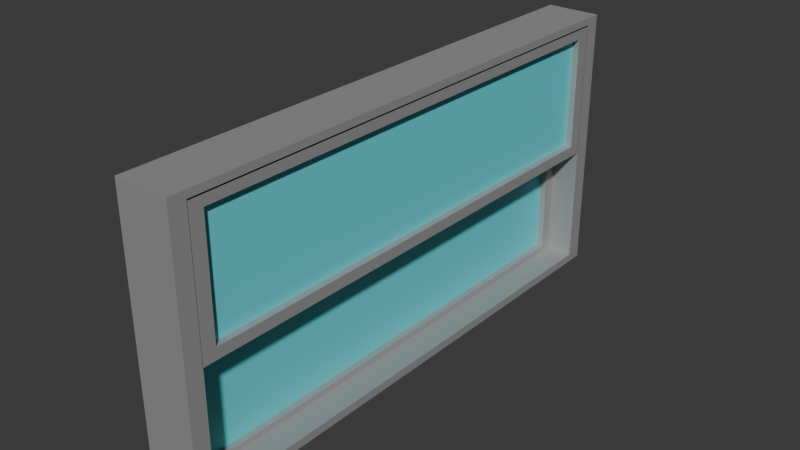 # Source: Window.blend  (saved by Blender 4.4.32; exported with 4.5.12 LTS)
import bpy
from mathutils import Matrix  # noqa: F401  (used for matrix-valued properties, if any)

bpy.ops.wm.read_factory_settings(use_empty=True)
scene = bpy.context.scene
scene.name = 'Scene'

# ---- collections
col_collection = bpy.data.collections.new('Collection'); scene.collection.children.link(col_collection)

# ---- materials (node trees are filled in below, after node groups)
mat_windowframe = bpy.data.materials.new('WindowFrame')
mat_glasspane = bpy.data.materials.new('GlassPane')

# ---- material node trees
mat_windowframe.use_nodes = True; mat_windowframe.node_tree.nodes.clear()
_N = mat_windowframe.node_tree.nodes; _L = mat_windowframe.node_tree.links
n0 = _N.new('ShaderNodeBsdfPrincipled'); n0.name = 'Principled BSDF'; n0.location = (10, 300)
n0.inputs[0].default_value = (0.4516, 0.4516, 0.4516, 1.0)
n0.inputs[1].default_value = 0.4882
n0.inputs[2].default_value = 0.6339
n1 = _N.new('ShaderNodeOutputMaterial'); n1.name = 'Material Output'; n1.location = (300, 300)
_L.new(n0.outputs[0], n1.inputs[0])
n1.is_active_output = True
mat_glasspane.use_nodes = True; mat_glasspane.node_tree.nodes.clear()
_N = mat_glasspane.node_tree.nodes; _L = mat_glasspane.node_tree.links
n0 = _N.new('ShaderNodeBsdfPrincipled'); n0.name = 'Principled BSDF'; n0.location = (10, 300)
n0.inputs[0].default_value = (0.1171, 0.7152, 0.8, 1.0)
n1 = _N.new('ShaderNodeOutputMaterial'); n1.name = 'Material Output'; n1.location = (300, 300)
_L.new(n0.outputs[0], n1.inputs[0])
n1.is_active_output = True

# ---- world
world_world = bpy.data.worlds.new('World'); scene.world = world_world
world_world.use_nodes = True; world_world.node_tree.nodes.clear()
_N = world_world.node_tree.nodes; _L = world_world.node_tree.links
n0 = _N.new('ShaderNodeOutputWorld'); n0.name = 'World Output'; n0.location = (300, 300)
n1 = _N.new('ShaderNodeBackground'); n1.name = 'Background'; n1.location = (10, 300)
n1.inputs[0].default_value = (0.05088, 0.05088, 0.05088, 1.0)
_L.new(n1.outputs[0], n0.inputs[0])
n0.is_active_output = True
world_world.color = (0.05088, 0.05088, 0.05088)
world_world.sun_shadow_jitter_overblur = 0.0

# ---- meshes
me_cube_001 = bpy.data.meshes.new('Cube.001')
me_cube_001.from_pydata([(-1.0, -0.9384, -0.9384), (-1.0, -0.9384, 0.9384), (-1.0, 0.9384, -0.9384), (-1.0, 0.9384, 0.9384), (1.0, -0.9384, -0.9384), (1.0, -0.9384, 0.9384), (1.0, 0.9384, -0.9384), (1.0, 0.9384, 0.9384), (-1.0, 1.0, -1.0), (-1.0, -1.0, -1.0), (-1.0, -1.0, 1.0), (-1.0, 1.0, 1.0), (1.0, 1.0, 1.0), (1.0, 1.0, -1.0), (1.0, -1.0, -1.0), (1.0, -1.0, 1.0)], [], [(2, 0, 4, 6), (8, 11, 12, 13), (2, 6, 7, 3), (14, 15, 10, 9), (8, 13, 14, 9), (12, 11, 10, 15), (0, 2, 8, 9), (1, 0, 9, 10), (3, 1, 10, 11), (2, 3, 11, 8), (7, 6, 13, 12), (6, 4, 14, 13), (5, 7, 12, 15), (4, 5, 15, 14), (0, 1, 5, 4), (1, 3, 7, 5)])
_uv = me_cube_001.uv_layers.new(name='UVMap')
_uv.uv.foreach_set('vector', [0.3827, 0.2423, 0.3827, 0.007702, 0.3827, 0.7423, 0.3827, 0.5077, 0.375, 0.25, 0.625, 0.25, 0.625, 0.5, 0.375, 0.5, 0.3827, 0.2423, 0.3827, 0.5077, 0.6173, 0.5077, 0.6173, 0.2423, 0.375, 0.75, 0.625, 0.75, 0.625, 1.0, 0.375, 1.0, 0.125, 0.5, 0.375, 0.5, 0.375, 0.75, 0.125, 0.75, 0.625, 0.5, 0.875, 0.5, 0.875, 0.75, 0.625, 0.75, 0.3827, 0.007702, 0.3827, 0.2423, 0.375, 0.25, 0.375, 0.0, 0.6173, 0.007702, 0.3827, 0.007702, 0.375, 0.0, 0.625, 0.0, 0.6173, 0.2423, 0.6173, 0.007702, 0.625, 0.0, 0.625, 0.25, 0.3827, 0.2423, 0.6173, 0.2423, 0.625, 0.25, 0.375, 0.25, 0.6173, 0.5077, 0.3827, 0.5077, 0.375, 0.5, 0.625, 0.5, 0.3827, 0.5077, 0.3827, 0.7423, 0.375, 0.75, 0.375, 0.5, 0.6173, 0.7423, 0.6173, 0.5077, 0.625, 0.5, 0.625, 0.75, 0.3827, 0.7423, 0.6173, 0.7423, 0.625, 0.75, 0.375, 0.75, 0.3827, 0.007702, 0.6173, 0.007702, 0.6173, 0.7423, 0.3827, 0.7423, 0.6173, 0.007702, 0.6173, 0.2423, 0.6173, 0.5077, 0.6173, 0.7423])
me_cube_001.materials.append(mat_windowframe)
me_cube_001.update()
me_cube_002 = bpy.data.meshes.new('Cube.002')
me_cube_002.from_pydata([(-1.0, -0.9453, -0.8372), (-1.0, -0.9453, 0.8372), (-1.0, 0.9453, -0.8372), (-1.0, 0.9453, 0.8372), (1.0, -0.9453, -0.8372), (1.0, -0.9453, 0.8372), (1.0, 0.9453, -0.8372), (1.0, 0.9453, 0.8372), (-1.0, 1.0, -1.0), (-1.0, -1.0, -1.0), (-1.0, -1.0, 1.0), (-1.0, 1.0, 1.0), (1.0, 1.0, 1.0), (1.0, 1.0, -1.0), (1.0, -1.0, -1.0), (1.0, -1.0, 1.0), (0.5, 0.9453, 0.8372), (0.5, 0.9453, -0.8372), (0.5, -0.9453, -0.8372), (0.5, -0.9453, 0.8372), (-0.5, 0.9453, -0.8372), (-0.5, -0.9453, -0.8372), (-0.5, -0.9453, 0.8372), (-0.5, 0.9453, 0.8372)], [], [(1, 3, 23, 22), (8, 11, 12, 13), (5, 4, 18, 19), (14, 15, 10, 9), (8, 13, 14, 9), (12, 11, 10, 15), (0, 2, 8, 9), (1, 0, 9, 10), (3, 1, 10, 11), (2, 3, 11, 8), (7, 6, 13, 12), (6, 4, 14, 13), (5, 7, 12, 15), (4, 5, 15, 14), (17, 16, 19, 18), (4, 6, 17, 18), (7, 5, 19, 16), (6, 7, 16, 17), (21, 22, 23, 20), (2, 0, 21, 20), (3, 2, 20, 23), (0, 1, 22, 21), (18, 17, 20, 21), (17, 16, 23, 20), (16, 19, 22, 23), (19, 18, 21, 22)])
me_cube_002.polygons.foreach_set('material_index', [0, 0, 0, 0, 0, 0, 0, 0, 0, 0, 0, 0, 0, 0, 1, 0, 0, 0, 1, 0, 0, 0, 0, 0, 0, 0])
_uv = me_cube_002.uv_layers.new(name='UVMap')
_uv.uv.foreach_set('vector', [0.6047, 0.02035, 0.6047, 0.2297, 0.6047, 0.2297, 0.6047, 0.02035, 0.375, 0.25, 0.625, 0.25, 0.625, 0.5, 0.375, 0.5, 0.6047, 0.7297, 0.3953, 0.7297, 0.3953, 0.7297, 0.6047, 0.7297, 0.375, 0.75, 0.625, 0.75, 0.625, 1.0, 0.375, 1.0, 0.125, 0.5, 0.375, 0.5, 0.375, 0.75, 0.125, 0.75, 0.625, 0.5, 0.875, 0.5, 0.875, 0.75, 0.625, 0.75, 0.3953, 0.02035, 0.3953, 0.2297, 0.375, 0.25, 0.375, 0.0, 0.6047, 0.02035, 0.3953, 0.02035, 0.375, 0.0, 0.625, 0.0, 0.6047, 0.2297, 0.6047, 0.02035, 0.625, 0.0, 0.625, 0.25, 0.3953, 0.2297, 0.6047, 0.2297, 0.625, 0.25, 0.375, 0.25, 0.6047, 0.5203, 0.3953, 0.5203, 0.375, 0.5, 0.625, 0.5, 0.3953, 0.5203, 0.3953, 0.7297, 0.375, 0.75, 0.375, 0.5, 0.6047, 0.7297, 0.6047, 0.5203, 0.625, 0.5, 0.625, 0.75, 0.3953, 0.7297, 0.6047, 0.7297, 0.625, 0.75, 0.375, 0.75, 0.3953, 0.5203, 0.6047, 0.5203, 0.6047, 0.7297, 0.3953, 0.7297, 0.3953, 0.7297, 0.3953, 0.5203, 0.3953, 0.5203, 0.3953, 0.7297, 0.6047, 0.5203, 0.6047, 0.7297, 0.6047, 0.7297, 0.6047, 0.5203, 0.3953, 0.5203, 0.6047, 0.5203, 0.6047, 0.5203, 0.3953, 0.5203, 0.3953, 0.02035, 0.6047, 0.02035, 0.6047, 0.2297, 0.3953, 0.2297, 0.3953, 0.2297, 0.3953, 0.02035, 0.3953, 0.02035, 0.3953, 0.2297, 0.6047, 0.2297, 0.3953, 0.2297, 0.3953, 0.2297, 0.6047, 0.2297, 0.3953, 0.02035, 0.6047, 0.02035, 0.6047, 0.02035, 0.3953, 0.02035, 0.3953, 0.7297, 0.3953, 0.5203, 0.3953, 0.2297, 0.3953, 0.02035, 0.3953, 0.5203, 0.6047, 0.5203, 0.6047, 0.2297, 0.3953, 0.2297, 0.6047, 0.5203, 0.6047, 0.7297, 0.6047, 0.02035, 0.6047, 0.2297, 0.6047, 0.7297, 0.3953, 0.7297, 0.3953, 0.02035, 0.6047, 0.02035])
me_cube_002.materials.append(mat_windowframe)
me_cube_002.materials.append(mat_glasspane)
me_cube_002.update()
me_cube_003 = bpy.data.meshes.new('Cube.003')
me_cube_003.from_pydata([(-1.0, -0.9453, -0.8372), (-1.0, -0.9453, 0.8372), (-1.0, 0.9453, -0.8372), (-1.0, 0.9453, 0.8372), (1.0, -0.9453, -0.8372), (1.0, -0.9453, 0.8372), (1.0, 0.9453, -0.8372), (1.0, 0.9453, 0.8372), (-1.0, 1.0, -1.0), (-1.0, -1.0, -1.0), (-1.0, -1.0, 1.0), (-1.0, 1.0, 1.0), (1.0, 1.0, 1.0), (1.0, 1.0, -1.0), (1.0, -1.0, -1.0), (1.0, -1.0, 1.0), (0.5, 0.9453, 0.8372), (0.5, 0.9453, -0.8372), (0.5, -0.9453, -0.8372), (0.5, -0.9453, 0.8372), (-0.5, 0.9453, -0.8372), (-0.5, -0.9453, -0.8372), (-0.5, -0.9453, 0.8372), (-0.5, 0.9453, 0.8372)], [], [(1, 3, 23, 22), (8, 11, 12, 13), (5, 4, 18, 19), (14, 15, 10, 9), (8, 13, 14, 9), (12, 11, 10, 15), (0, 2, 8, 9), (1, 0, 9, 10), (3, 1, 10, 11), (2, 3, 11, 8), (7, 6, 13, 12), (6, 4, 14, 13), (5, 7, 12, 15), (4, 5, 15, 14), (17, 16, 19, 18), (4, 6, 17, 18), (7, 5, 19, 16), (6, 7, 16, 17), (21, 22, 23, 20), (2, 0, 21, 20), (3, 2, 20, 23), (0, 1, 22, 21), (17, 16, 23, 20), (16, 19, 22, 23), (18, 17, 20, 21), (19, 18, 21, 22)])
me_cube_003.polygons.foreach_set('material_index', [0, 0, 0, 0, 0, 0, 0, 0, 0, 0, 0, 0, 0, 0, 1, 0, 0, 0, 1, 0, 0, 0, 0, 0, 0, 0])
_uv = me_cube_003.uv_layers.new(name='UVMap')
_uv.uv.foreach_set('vector', [0.6047, 0.02035, 0.6047, 0.2297, 0.6047, 0.2297, 0.6047, 0.02035, 0.375, 0.25, 0.625, 0.25, 0.625, 0.5, 0.375, 0.5, 0.6047, 0.7297, 0.3953, 0.7297, 0.3953, 0.7297, 0.6047, 0.7297, 0.375, 0.75, 0.625, 0.75, 0.625, 1.0, 0.375, 1.0, 0.125, 0.5, 0.375, 0.5, 0.375, 0.75, 0.125, 0.75, 0.625, 0.5, 0.875, 0.5, 0.875, 0.75, 0.625, 0.75, 0.3953, 0.02035, 0.3953, 0.2297, 0.375, 0.25, 0.375, 0.0, 0.6047, 0.02035, 0.3953, 0.02035, 0.375, 0.0, 0.625, 0.0, 0.6047, 0.2297, 0.6047, 0.02035, 0.625, 0.0, 0.625, 0.25, 0.3953, 0.2297, 0.6047, 0.2297, 0.625, 0.25, 0.375, 0.25, 0.6047, 0.5203, 0.3953, 0.5203, 0.375, 0.5, 0.625, 0.5, 0.3953, 0.5203, 0.3953, 0.7297, 0.375, 0.75, 0.375, 0.5, 0.6047, 0.7297, 0.6047, 0.5203, 0.625, 0.5, 0.625, 0.75, 0.3953, 0.7297, 0.6047, 0.7297, 0.625, 0.75, 0.375, 0.75, 0.3953, 0.5203, 0.6047, 0.5203, 0.6047, 0.7297, 0.3953, 0.7297, 0.3953, 0.7297, 0.3953, 0.5203, 0.3953, 0.5203, 0.3953, 0.7297, 0.6047, 0.5203, 0.6047, 0.7297, 0.6047, 0.7297, 0.6047, 0.5203, 0.3953, 0.5203, 0.6047, 0.5203, 0.6047, 0.5203, 0.3953, 0.5203, 0.3953, 0.02035, 0.6047, 0.02035, 0.6047, 0.2297, 0.3953, 0.2297, 0.3953, 0.2297, 0.3953, 0.02035, 0.3953, 0.02035, 0.3953, 0.2297, 0.6047, 0.2297, 0.3953, 0.2297, 0.3953, 0.2297, 0.6047, 0.2297, 0.3953, 0.02035, 0.6047, 0.02035, 0.6047, 0.02035, 0.3953, 0.02035, 0.3953, 0.5203, 0.6047, 0.5203, 0.6047, 0.2297, 0.3953, 0.2297, 0.6047, 0.5203, 0.6047, 0.7297, 0.6047, 0.02035, 0.6047, 0.2297, 0.3953, 0.7297, 0.3953, 0.5203, 0.3953, 0.2297, 0.3953, 0.02035, 0.6047, 0.7297, 0.3953, 0.7297, 0.3953, 0.02035, 0.6047, 0.02035])
me_cube_003.materials.append(mat_windowframe)
me_cube_003.materials.append(mat_glasspane)
me_cube_003.update()

# ---- objects
ob_windowframe = bpy.data.objects.new('WindowFrame', me_cube_001)
ob_windowupper = bpy.data.objects.new('WindowUpper', me_cube_002)
ob_windowdowner = bpy.data.objects.new('WindowDowner', me_cube_003)

# ---- transforms, parenting, visibility, modifiers, constraints
ob_windowframe.location = (0.0, 0.0, 0.0)
ob_windowframe.scale = (0.2, 2.0, 1.0)
ob_windowupper.location = (0.1, 0.0, 0.4475)
ob_windowupper.scale = (0.1, 1.879, 0.5)
ob_windowdowner.location = (-0.1, 0.0, -0.473)
ob_windowdowner.scale = (0.1, 1.879, 0.5)

# ---- collection membership
col_collection.objects.link(ob_windowframe)
col_collection.objects.link(ob_windowupper)
col_collection.objects.link(ob_windowdowner)

# ---- scene / render settings (as saved in the file)
scene.frame_start = 1; scene.frame_end = 250; scene.frame_set(1)
scene.render.engine = 'BLENDER_EEVEE_NEXT'
bpy.context.view_layer.update()

# ---- added for rendering (the .blend has no active camera and no usable light): camera, sun
cam_auto = bpy.data.cameras.new('AutoCamera')
cam_auto.lens = 50.0
cam_auto.sensor_width = 36.0
cam_auto.clip_end = 1000.0
ob_auto_camera = bpy.data.objects.new('AutoCamera', cam_auto)
scene.collection.objects.link(ob_auto_camera)
ob_auto_camera.location = (4.15425, -4.9851, 3.3234)
ob_auto_camera.rotation_euler = (1.09748, -7.21219e-08, 0.694738)
scene.camera = ob_auto_camera
light_auto_sun = bpy.data.lights.new('AutoSun', 'SUN')
light_auto_sun.energy = 3.0
light_auto_sun.angle = 0.0523599
ob_auto_sun = bpy.data.objects.new('AutoSun', light_auto_sun)
scene.collection.objects.link(ob_auto_sun)
ob_auto_sun.rotation_euler = (0.872665, 0.174533, 0.523599)
bpy.context.view_layer.update()

